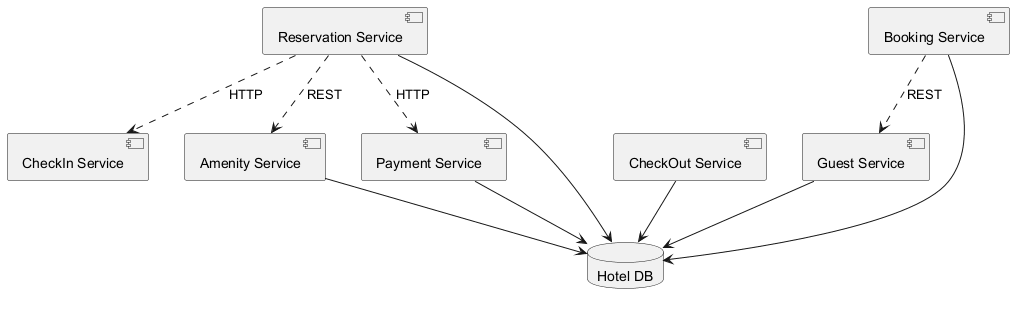

The diagram above was rendered by PlantUML. Its source (embedded in the PNG):
@startuml
skinparam backgroundColor #FFFFFF
skinparam classBackgroundColor #F3E5F5
skinparam classBorderColor #6A1B9A
component "CheckIn Service" as C_CheckInService
component "Amenity Service" as C_AmenityService
component "CheckOut Service" as C_CheckOutService
component "Payment Service" as C_PaymentService
component "Guest Service" as C_GuestService
component "Reservation Service" as C_ReservationService
component "Booking Service" as C_BookingService
database "Hotel DB" as DB_hotel
C_AmenityService --> DB_hotel
C_CheckOutService --> DB_hotel
C_PaymentService --> DB_hotel
C_GuestService --> DB_hotel
C_ReservationService --> DB_hotel
C_BookingService --> DB_hotel
C_ReservationService ..> C_CheckInService : HTTP
C_BookingService ..> C_GuestService : REST
C_ReservationService ..> C_PaymentService : HTTP
C_ReservationService ..> C_AmenityService : REST
@enduml